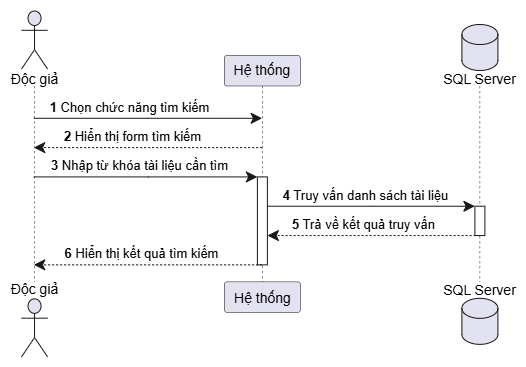

The diagram above was exported from draw.io. Its source (the exported page's mxGraphModel, read from the mxfile embedded in the PNG):
<mxGraphModel dx="1561" dy="864" grid="1" gridSize="10" guides="1" tooltips="1" connect="1" arrows="1" fold="1" page="1" pageScale="1" pageWidth="827" pageHeight="1169" math="0" shadow="0">
  <root>
    <mxCell id="0" />
    <mxCell id="1" parent="0" />
    <UserObject label="" plantUmlData="{&#10;  &quot;data&quot;: &quot;@startuml\nautonumber\nactor \&quot;Độc giả\&quot; as DG\nparticipant \&quot;Hệ thống\&quot; as HT\ndatabase \&quot;SQL Server\&quot; as DB\n\nDG -&gt; HT: Chọn chức năng tìm kiếm\nHT --&gt; DG: Hiển thị form tìm kiếm\n\nDG -&gt; HT: Nhập từ khóa tài liệu cần tìm\nactivate HT\nHT -&gt; DB: Truy vấn danh sách tài liệu\nactivate DB\nDB --&gt; HT: Trả về kết quả truy vấn\ndeactivate DB\nHT --&gt; DG: Hiển thị kết quả tìm kiếm\ndeactivate HT\n@enduml&quot;,&#10;  &quot;config&quot;: null&#10;}" id="rkxHad9Am2BQkyBzkFpY-1">
      <mxCell connectable="0" parent="1" style="group;transparentBounds=1;editIcon=1;lockedGroup=1;groupPadding=10;" vertex="1">
        <mxGeometry as="geometry" />
      </mxCell>
    </UserObject>
    <UserObject label="" plantUmlId="pl_2" plantUmlBaseStyle="shape=umlLifeline;perimeter=lifelinePerimeter;participant=headless;size=75.49;lifelineMirror=1;dashPattern=5 5;container=1;dropTarget=0;collapsible=0;recursiveResize=0;outlineConnect=0;portConstraint=eastwest;newEdgeStyle={&quot;edgeStyle&quot;:&quot;sequenceEdgeStyle&quot;,&quot;libavoidRouting&quot;:0,&quot;curved&quot;:0,&quot;rounded&quot;:0};fillColor=none;strokeColor=#181818;strokeWidth=0.5;" plantUmlBaseValue="" id="rkxHad9Am2BQkyBzkFpY-258">
      <mxCell parent="rkxHad9Am2BQkyBzkFpY-1" style="shape=umlLifeline;perimeter=lifelinePerimeter;participant=headless;size=75.49;lifelineMirror=1;dashPattern=5 5;container=1;dropTarget=0;collapsible=0;recursiveResize=0;outlineConnect=0;portConstraint=eastwest;newEdgeStyle={&quot;edgeStyle&quot;:&quot;sequenceEdgeStyle&quot;,&quot;libavoidRouting&quot;:0,&quot;curved&quot;:0,&quot;rounded&quot;:0};fillColor=none;strokeColor=#181818;strokeWidth=0.5;" vertex="1">
        <mxGeometry height="346.84000000000003" width="48.077" x="162" y="30" as="geometry" />
      </mxCell>
    </UserObject>
    <UserObject label="Độc giả" plantUmlId="p_11" plantUmlBaseStyle="shape=umlActor;verticalLabelPosition=bottom;verticalAlign=top;spacingTop=-5;fillColor=#E2E2F0;strokeColor=#181818;fontColor=#000000;fontSize=14;html=1;part=1;" plantUmlBaseValue="Độc giả" id="rkxHad9Am2BQkyBzkFpY-259">
      <mxCell parent="rkxHad9Am2BQkyBzkFpY-258" style="shape=umlActor;verticalLabelPosition=bottom;verticalAlign=top;spacingTop=-5;fillColor=#E2E2F0;strokeColor=#181818;fontColor=#000000;fontSize=14;html=1;part=1;" vertex="1">
        <mxGeometry height="58" width="26" x="11.038499999999999" y="0.5" as="geometry" />
      </mxCell>
    </UserObject>
    <UserObject label="Độc giả" plantUmlId="pf_12" plantUmlBaseStyle="shape=umlActor;verticalLabelPosition=top;verticalAlign=bottom;spacingBottom=-2.5;fillColor=#E2E2F0;strokeColor=#181818;fontColor=#000000;fontSize=14;html=1;part=1;" plantUmlBaseValue="Độc giả" id="rkxHad9Am2BQkyBzkFpY-260">
      <mxCell parent="rkxHad9Am2BQkyBzkFpY-258" style="shape=umlActor;verticalLabelPosition=top;verticalAlign=bottom;spacingBottom=-2.5;fillColor=#E2E2F0;strokeColor=#181818;fontColor=#000000;fontSize=14;html=1;part=1;" vertex="1">
        <mxGeometry height="58" width="26" x="11.038499999999999" y="288.34000000000003" as="geometry" />
      </mxCell>
    </UserObject>
    <UserObject label="Hệ thống" plantUmlId="p_3" plantUmlBaseStyle="shape=umlLifeline;perimeter=lifelinePerimeter;size=30.49;lifelineMirror=1;dashPattern=5 5;container=1;dropTarget=0;collapsible=0;recursiveResize=0;outlineConnect=0;portConstraint=eastwest;newEdgeStyle={&quot;edgeStyle&quot;:&quot;sequenceEdgeStyle&quot;,&quot;libavoidRouting&quot;:0,&quot;curved&quot;:0,&quot;rounded&quot;:0};rounded=1;absoluteArcSize=1;arcSize=5;fillColor=#E2E2F0;strokeColor=#181818;strokeWidth=0.5;fontColor=#000000;fontSize=14;whiteSpace=wrap;html=1;" plantUmlBaseValue="Hệ thống" id="rkxHad9Am2BQkyBzkFpY-261">
      <mxCell parent="rkxHad9Am2BQkyBzkFpY-1" style="shape=umlLifeline;perimeter=lifelinePerimeter;size=30.49;lifelineMirror=1;dashPattern=5 5;container=1;dropTarget=0;collapsible=0;recursiveResize=0;outlineConnect=0;portConstraint=eastwest;newEdgeStyle={&quot;edgeStyle&quot;:&quot;sequenceEdgeStyle&quot;,&quot;libavoidRouting&quot;:0,&quot;curved&quot;:0,&quot;rounded&quot;:0};rounded=1;absoluteArcSize=1;arcSize=5;fillColor=#E2E2F0;strokeColor=#181818;strokeWidth=0.5;fontColor=#000000;fontSize=14;whiteSpace=wrap;html=1;" vertex="1">
        <mxGeometry height="256.84000000000003" width="75.8606" x="375.9621642857143" y="75" as="geometry" />
      </mxCell>
    </UserObject>
    <UserObject label="" plantUmlId="act_0" plantUmlBaseStyle="rounded=0;fillColor=#FFFFFF;strokeColor=#181818;strokeWidth=1;points=[];perimeter=orthogonalPerimeter;outlineConnect=0;portConstraint=eastwest;newEdgeStyle={&quot;edgeStyle&quot;:&quot;sequenceEdgeStyle&quot;,&quot;libavoidRouting&quot;:0,&quot;curved&quot;:0,&quot;rounded&quot;:0};part=1;" plantUmlBaseValue="" id="rkxHad9Am2BQkyBzkFpY-262">
      <mxCell parent="rkxHad9Am2BQkyBzkFpY-261" style="rounded=0;fillColor=#FFFFFF;strokeColor=#181818;strokeWidth=1;points=[];perimeter=orthogonalPerimeter;outlineConnect=0;portConstraint=eastwest;newEdgeStyle={&quot;edgeStyle&quot;:&quot;sequenceEdgeStyle&quot;,&quot;libavoidRouting&quot;:0,&quot;curved&quot;:0,&quot;rounded&quot;:0};part=1;" vertex="1">
        <mxGeometry height="87.93000000000004" width="10" x="32.93029999999999" y="121.41999999999999" as="geometry" />
      </mxCell>
    </UserObject>
    <UserObject label="" plantUmlId="pl_4" plantUmlBaseStyle="shape=umlLifeline;perimeter=lifelinePerimeter;participant=headless;size=61.49;lifelineMirror=1;dashPattern=5 5;container=1;dropTarget=0;collapsible=0;recursiveResize=0;outlineConnect=0;portConstraint=eastwest;newEdgeStyle={&quot;edgeStyle&quot;:&quot;sequenceEdgeStyle&quot;,&quot;libavoidRouting&quot;:0,&quot;curved&quot;:0,&quot;rounded&quot;:0};fillColor=none;strokeColor=#181818;strokeWidth=0.5;" plantUmlBaseValue="" id="rkxHad9Am2BQkyBzkFpY-263">
      <mxCell parent="rkxHad9Am2BQkyBzkFpY-1" style="shape=umlLifeline;perimeter=lifelinePerimeter;participant=headless;size=61.49;lifelineMirror=1;dashPattern=5 5;container=1;dropTarget=0;collapsible=0;recursiveResize=0;outlineConnect=0;portConstraint=eastwest;newEdgeStyle={&quot;edgeStyle&quot;:&quot;sequenceEdgeStyle&quot;,&quot;libavoidRouting&quot;:0,&quot;curved&quot;:0,&quot;rounded&quot;:0};fillColor=none;strokeColor=#181818;strokeWidth=0.5;" vertex="1">
        <mxGeometry height="318.84000000000003" width="72.1532" x="595.3086571428571" y="43.99999999999999" as="geometry" />
      </mxCell>
    </UserObject>
    <UserObject label="" plantUmlId="act_1" plantUmlBaseStyle="rounded=0;fillColor=#FFFFFF;strokeColor=#181818;strokeWidth=1;points=[];perimeter=orthogonalPerimeter;outlineConnect=0;portConstraint=eastwest;newEdgeStyle={&quot;edgeStyle&quot;:&quot;sequenceEdgeStyle&quot;,&quot;libavoidRouting&quot;:0,&quot;curved&quot;:0,&quot;rounded&quot;:0};part=1;" plantUmlBaseValue="" id="rkxHad9Am2BQkyBzkFpY-264">
      <mxCell parent="rkxHad9Am2BQkyBzkFpY-263" style="rounded=0;fillColor=#FFFFFF;strokeColor=#181818;strokeWidth=1;points=[];perimeter=orthogonalPerimeter;outlineConnect=0;portConstraint=eastwest;newEdgeStyle={&quot;edgeStyle&quot;:&quot;sequenceEdgeStyle&quot;,&quot;libavoidRouting&quot;:0,&quot;curved&quot;:0,&quot;rounded&quot;:0};part=1;" vertex="1">
        <mxGeometry height="29.310000000000002" width="10" x="31.076599999999985" y="181.73" as="geometry" />
      </mxCell>
    </UserObject>
    <UserObject label="SQL Server" plantUmlId="p_13" plantUmlBaseStyle="shape=cylinder3;size=10;verticalLabelPosition=bottom;verticalAlign=top;spacingTop=-6.5;fillColor=#E2E2F0;strokeColor=#181818;fontColor=#000000;fontSize=14;html=1;part=1;" plantUmlBaseValue="SQL Server" id="rkxHad9Am2BQkyBzkFpY-265">
      <mxCell parent="rkxHad9Am2BQkyBzkFpY-263" style="shape=cylinder3;size=10;verticalLabelPosition=bottom;verticalAlign=top;spacingTop=-6.5;fillColor=#E2E2F0;strokeColor=#181818;fontColor=#000000;fontSize=14;html=1;part=1;" vertex="1">
        <mxGeometry height="46" width="36" x="18.076599999999985" as="geometry" />
      </mxCell>
    </UserObject>
    <UserObject label="SQL Server" plantUmlId="pf_14" plantUmlBaseStyle="shape=cylinder3;size=10;verticalLabelPosition=top;verticalAlign=bottom;spacingBottom=-3;fillColor=#E2E2F0;strokeColor=#181818;fontColor=#000000;fontSize=14;html=1;part=1;" plantUmlBaseValue="SQL Server" id="rkxHad9Am2BQkyBzkFpY-266">
      <mxCell parent="rkxHad9Am2BQkyBzkFpY-263" style="shape=cylinder3;size=10;verticalLabelPosition=top;verticalAlign=bottom;spacingBottom=-3;fillColor=#E2E2F0;strokeColor=#181818;fontColor=#000000;fontSize=14;html=1;part=1;" vertex="1">
        <mxGeometry height="46" width="36" x="18.076599999999985" y="273.84000000000003" as="geometry" />
      </mxCell>
    </UserObject>
    <UserObject label="&lt;b&gt;1&lt;/b&gt; Chọn chức năng tìm kiếm" plantUmlId="msg_5" plantUmlBaseStyle="endArrow=classic;endFill=1;endSize=9;html=1;edgeStyle=sequenceEdgeStyle;libavoidRouting=0;curved=0;rounded=0;strokeColor=#181818;strokeWidth=1;fontColor=#000000;fontSize=13;verticalAlign=bottom;labelBackgroundColor=none;sourcePerimeterSpacing=0;targetPerimeterSpacing=0;" plantUmlBaseValue="&lt;b&gt;1&lt;/b&gt; Chọn chức năng tìm kiếm" id="rkxHad9Am2BQkyBzkFpY-267">
      <mxCell edge="1" parent="rkxHad9Am2BQkyBzkFpY-1" source="rkxHad9Am2BQkyBzkFpY-258" style="endArrow=classic;endFill=1;endSize=9;html=1;edgeStyle=sequenceEdgeStyle;libavoidRouting=0;curved=0;rounded=0;strokeColor=#181818;strokeWidth=1;fontColor=#000000;fontSize=13;verticalAlign=bottom;labelBackgroundColor=none;sourcePerimeterSpacing=0;targetPerimeterSpacing=0;" target="rkxHad9Am2BQkyBzkFpY-261">
        <mxGeometry relative="1" x="-0.163" as="geometry">
          <Array as="points">
            <mxPoint x="300" y="137.8" />
          </Array>
          <mxPoint x="186.0385" y="137.8" as="sourcePoint" />
          <mxPoint x="413.8924642857143" y="137.8" as="targetPoint" />
        </mxGeometry>
      </mxCell>
    </UserObject>
    <UserObject label="&lt;b&gt;2&lt;/b&gt; Hiển thị form tìm kiếm" plantUmlId="msg_6" plantUmlBaseStyle="endArrow=classic;endFill=1;endSize=9;html=1;edgeStyle=sequenceEdgeStyle;libavoidRouting=0;curved=0;rounded=0;strokeColor=#181818;strokeWidth=1;fontColor=#000000;fontSize=13;verticalAlign=bottom;labelBackgroundColor=none;dashed=1;dashPattern=2 2;sourcePerimeterSpacing=0;targetPerimeterSpacing=0;" plantUmlBaseValue="&lt;b&gt;2&lt;/b&gt; Hiển thị form tìm kiếm" id="rkxHad9Am2BQkyBzkFpY-268">
      <mxCell edge="1" parent="rkxHad9Am2BQkyBzkFpY-1" source="rkxHad9Am2BQkyBzkFpY-261" style="endArrow=classic;endFill=1;endSize=9;html=1;edgeStyle=sequenceEdgeStyle;libavoidRouting=0;curved=0;rounded=0;strokeColor=#181818;strokeWidth=1;fontColor=#000000;fontSize=13;verticalAlign=bottom;labelBackgroundColor=none;dashed=1;dashPattern=2 2;sourcePerimeterSpacing=0;targetPerimeterSpacing=0;" target="rkxHad9Am2BQkyBzkFpY-258">
        <mxGeometry relative="1" x="0.135" as="geometry">
          <Array as="points">
            <mxPoint x="300" y="167.11" />
          </Array>
          <mxPoint x="413.8924642857143" y="167.11" as="sourcePoint" />
          <mxPoint x="186.0385" y="167.11" as="targetPoint" />
        </mxGeometry>
      </mxCell>
    </UserObject>
    <UserObject label="&lt;b&gt;3&lt;/b&gt; Nhập từ khóa tài liệu cần tìm" plantUmlId="msg_7" plantUmlBaseStyle="endArrow=classic;endFill=1;endSize=9;html=1;edgeStyle=sequenceEdgeStyle;libavoidRouting=0;curved=0;rounded=0;strokeColor=#181818;strokeWidth=1;fontColor=#000000;fontSize=13;verticalAlign=bottom;labelBackgroundColor=none;sourcePerimeterSpacing=0;targetPerimeterSpacing=0;" plantUmlBaseValue="&lt;b&gt;3&lt;/b&gt; Nhập từ khóa tài liệu cần tìm" id="rkxHad9Am2BQkyBzkFpY-269">
      <mxCell edge="1" parent="rkxHad9Am2BQkyBzkFpY-1" source="rkxHad9Am2BQkyBzkFpY-258" style="endArrow=classic;endFill=1;endSize=9;html=1;edgeStyle=sequenceEdgeStyle;libavoidRouting=0;curved=0;rounded=0;strokeColor=#181818;strokeWidth=1;fontColor=#000000;fontSize=13;verticalAlign=bottom;labelBackgroundColor=none;sourcePerimeterSpacing=0;targetPerimeterSpacing=0;" target="rkxHad9Am2BQkyBzkFpY-262">
        <mxGeometry relative="1" x="-0.049" as="geometry">
          <Array as="points">
            <mxPoint x="297" y="196.42" />
          </Array>
          <mxPoint x="186.0385" y="196.42" as="sourcePoint" />
          <mxPoint x="408.8924642857143" y="196.42" as="targetPoint" />
        </mxGeometry>
      </mxCell>
    </UserObject>
    <UserObject label="&lt;b&gt;4&lt;/b&gt; Truy vấn danh sách tài liệu" plantUmlId="msg_8" plantUmlBaseStyle="endArrow=classic;endFill=1;endSize=9;html=1;edgeStyle=sequenceEdgeStyle;libavoidRouting=0;curved=0;rounded=0;strokeColor=#181818;strokeWidth=1;fontColor=#000000;fontSize=13;verticalAlign=bottom;labelBackgroundColor=none;sourcePerimeterSpacing=0;targetPerimeterSpacing=0;" plantUmlBaseValue="&lt;b&gt;4&lt;/b&gt; Truy vấn danh sách tài liệu" id="rkxHad9Am2BQkyBzkFpY-270">
      <mxCell edge="1" parent="rkxHad9Am2BQkyBzkFpY-1" source="rkxHad9Am2BQkyBzkFpY-262" style="endArrow=classic;endFill=1;endSize=9;html=1;edgeStyle=sequenceEdgeStyle;libavoidRouting=0;curved=0;rounded=0;strokeColor=#181818;strokeWidth=1;fontColor=#000000;fontSize=13;verticalAlign=bottom;labelBackgroundColor=none;sourcePerimeterSpacing=0;targetPerimeterSpacing=0;" target="rkxHad9Am2BQkyBzkFpY-264">
        <mxGeometry relative="1" x="-0.053" as="geometry">
          <Array as="points">
            <mxPoint x="523" y="225.73" />
          </Array>
          <mxPoint x="418.8924642857143" y="225.73" as="sourcePoint" />
          <mxPoint x="626.3852571428572" y="225.73" as="targetPoint" />
        </mxGeometry>
      </mxCell>
    </UserObject>
    <UserObject label="&lt;b&gt;5&lt;/b&gt; Trả về kết quả truy vấn" plantUmlId="msg_9" plantUmlBaseStyle="endArrow=classic;endFill=1;endSize=9;html=1;edgeStyle=sequenceEdgeStyle;libavoidRouting=0;curved=0;rounded=0;strokeColor=#181818;strokeWidth=1;fontColor=#000000;fontSize=13;verticalAlign=bottom;labelBackgroundColor=none;dashed=1;dashPattern=2 2;sourcePerimeterSpacing=0;targetPerimeterSpacing=0;" plantUmlBaseValue="&lt;b&gt;5&lt;/b&gt; Trả về kết quả truy vấn" id="rkxHad9Am2BQkyBzkFpY-271">
      <mxCell edge="1" parent="rkxHad9Am2BQkyBzkFpY-1" source="rkxHad9Am2BQkyBzkFpY-263" style="endArrow=classic;endFill=1;endSize=9;html=1;edgeStyle=sequenceEdgeStyle;libavoidRouting=0;curved=0;rounded=0;strokeColor=#181818;strokeWidth=1;fontColor=#000000;fontSize=13;verticalAlign=bottom;labelBackgroundColor=none;dashed=1;dashPattern=2 2;sourcePerimeterSpacing=0;targetPerimeterSpacing=0;" target="rkxHad9Am2BQkyBzkFpY-262">
        <mxGeometry relative="1" x="0.095" as="geometry">
          <Array as="points">
            <mxPoint x="525" y="255.04" />
          </Array>
          <mxPoint x="631.3852571428572" y="255.04" as="sourcePoint" />
          <mxPoint x="418.8924642857143" y="255.04" as="targetPoint" />
        </mxGeometry>
      </mxCell>
    </UserObject>
    <UserObject label="&lt;b&gt;6&lt;/b&gt; Hiển thị kết quả tìm kiếm" plantUmlId="msg_10" plantUmlBaseStyle="endArrow=classic;endFill=1;endSize=9;html=1;edgeStyle=sequenceEdgeStyle;libavoidRouting=0;curved=0;rounded=0;strokeColor=#181818;strokeWidth=1;fontColor=#000000;fontSize=13;verticalAlign=bottom;labelBackgroundColor=none;dashed=1;dashPattern=2 2;sourcePerimeterSpacing=0;targetPerimeterSpacing=0;" plantUmlBaseValue="&lt;b&gt;6&lt;/b&gt; Hiển thị kết quả tìm kiếm" id="rkxHad9Am2BQkyBzkFpY-272">
      <mxCell edge="1" parent="rkxHad9Am2BQkyBzkFpY-1" source="rkxHad9Am2BQkyBzkFpY-261" style="endArrow=classic;endFill=1;endSize=9;html=1;edgeStyle=sequenceEdgeStyle;libavoidRouting=0;curved=0;rounded=0;strokeColor=#181818;strokeWidth=1;fontColor=#000000;fontSize=13;verticalAlign=bottom;labelBackgroundColor=none;dashed=1;dashPattern=2 2;sourcePerimeterSpacing=0;targetPerimeterSpacing=0;" target="rkxHad9Am2BQkyBzkFpY-258">
        <mxGeometry relative="1" x="0.059" as="geometry">
          <Array as="points">
            <mxPoint x="300" y="284.35" />
          </Array>
          <mxPoint x="413.8924642857143" y="284.35" as="sourcePoint" />
          <mxPoint x="186.0385" y="284.35" as="targetPoint" />
        </mxGeometry>
      </mxCell>
    </UserObject>
  </root>
</mxGraphModel>